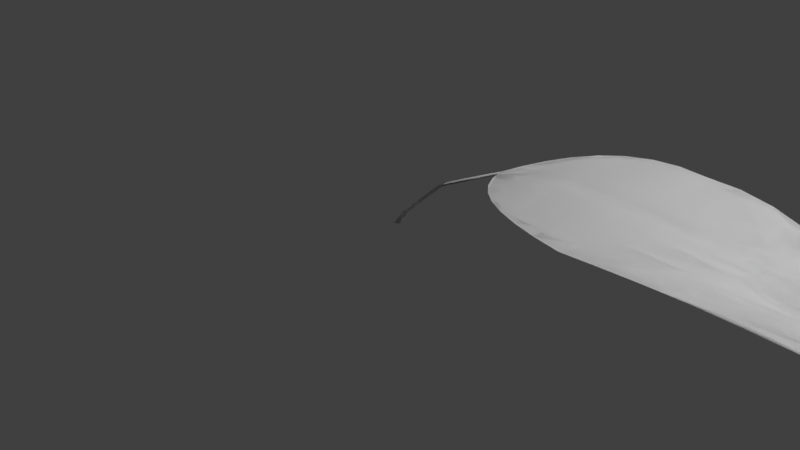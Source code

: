 # Source: leaf.blend  (saved by Blender 2.93.21; exported with 4.5.12 LTS)
import bpy
from mathutils import Matrix  # noqa: F401  (used for matrix-valued properties, if any)

bpy.ops.wm.read_factory_settings(use_empty=True)
scene = bpy.context.scene
scene.name = 'Scene'

# ---- collections
col_collection = bpy.data.collections.new('Collection'); scene.collection.children.link(col_collection)

# ---- world
world_world = bpy.data.worlds.new('World'); scene.world = world_world
world_world.use_nodes = True; world_world.node_tree.nodes.clear()
_N = world_world.node_tree.nodes; _L = world_world.node_tree.links
n0 = _N.new('ShaderNodeOutputWorld'); n0.name = 'World Output'; n0.location = (300, 300)
n1 = _N.new('ShaderNodeBackground'); n1.name = 'Background'; n1.location = (10, 300)
n1.inputs[0].default_value = (0.05088, 0.05088, 0.05088, 1.0)
_L.new(n1.outputs[0], n0.inputs[0])
n0.is_active_output = True
world_world.color = (0.05088, 0.05088, 0.05088)
world_world.use_sun_shadow = False
world_world.sun_shadow_jitter_overblur = 0.0

# ---- cameras
cam_camera = bpy.data.cameras.new('Camera')
cam_camera.clip_end = 100.0
cam_camera.ortho_scale = 7.314

# ---- lights
light_light = bpy.data.lights.new('Light', 'POINT')
light_light.transmission_factor = 0.0
light_light.energy = 1000.0
light_light.shadow_soft_size = 0.1
light_light.shadow_maximum_resolution = 0.006
light_light.use_absolute_resolution = True

# ---- meshes
me_circle = bpy.data.meshes.new('Circle')
me_circle.from_pydata([(0.01713, 1.0, 0.0008116), (-0.2504, 0.9808, 0.024), (-0.4937, 0.9239, 0.03053), (-0.7208, 0.8315, 0.02129), (-0.9274, 0.7071, -0.0004916), (-1.108, 0.5556, -0.0306), (-1.261, 0.3827, -0.06434), (-1.382, 0.1951, -0.09714), (-1.464, -2.705e-08, -0.146), (-1.382, -0.1951, -0.09714), (-1.261, -0.3827, -0.06434), (-1.108, -0.5556, -0.0306), (-0.9274, -0.7071, -0.0004916), (-0.7208, -0.8315, 0.02129), (-0.4937, -0.9239, 0.03053), (-0.2504, -0.9808, 0.024), (0.01714, -1.0, 0.0008116), (0.3533, -0.9808, 0.003655), (0.7018, -0.9239, -0.01985), (1.06, -0.8315, -0.07286), (1.422, -0.7071, -0.1572), (1.778, -0.5556, -0.2728), (2.122, -0.3827, -0.418), (2.447, -0.1951, -0.5896), (2.734, 1.165e-07, -0.8), (2.447, 0.1951, -0.5896), (2.122, 0.3827, -0.418), (1.778, 0.5556, -0.2728), (1.422, 0.7071, -0.1572), (1.06, 0.8315, -0.07286), (0.7018, 0.9239, -0.01985), (0.3533, 0.9808, 0.003655), (-0.869, 0.6533, 0.00699), (-0.9888, 0.45, -0.00952), (-1.078, 0.2294, -0.02479), (-1.128, -4.302e-09, -0.05795), (-1.078, -0.2294, -0.02479), (-0.9888, -0.45, -0.00952), (-0.869, -0.6533, 0.00699), (-0.5812, 0.7259, 0.02875), (-0.6422, 0.5, 0.0262), (-0.6745, 0.2549, 0.02441), (-0.6708, 4.331e-08, 0.001203), (-0.6745, -0.2549, 0.02441), (-0.6422, -0.5, 0.0262), (-0.5812, -0.7259, 0.02875), (-0.2562, 0.7706, 0.02434), (-0.2378, 0.5308, 0.0232), (-0.1935, 0.2706, 0.02006), (-0.1185, 5.426e-08, -0.0104), (-0.1935, -0.2706, 0.02006), (-0.2378, -0.5308, 0.0232), (-0.2562, -0.7706, 0.02434), (0.1213, 0.7857, 0.004354), (0.2498, 0.5412, 0.005434), (0.4027, 0.2759, 0.001969), (0.5748, 1.835e-07, -0.03035), (0.4027, -0.2759, 0.001969), (0.2498, -0.5412, 0.005433), (0.1213, -0.7857, 0.004354), (0.5625, 0.7706, -0.007197), (0.7885, 0.5308, -0.02995), (1.029, 0.2706, -0.06699), (1.273, 2.55e-07, -0.1413), (1.029, -0.2706, -0.06699), (0.7885, -0.5308, -0.02995), (0.5625, -0.7706, -0.007197), (0.9954, 0.7259, -0.06102), (1.296, 0.5, -0.1242), (1.598, 0.2549, -0.2103), (1.888, 3.49e-07, -0.3393), (1.598, -0.2549, -0.2103), (1.296, -0.5, -0.1242), (0.9954, -0.7259, -0.06102), (1.406, 0.6533, -0.1528), (1.747, 0.45, -0.2615), (2.079, 0.2294, -0.3978), (2.382, 2.846e-07, -0.5775), (2.079, -0.2294, -0.3978), (1.747, -0.45, -0.2615), (1.406, -0.6533, -0.1528), (-1.447, 0.05592, -0.1168), (-1.447, -0.05592, -0.1168), (-1.119, 0.06576, -0.03272), (-1.119, -0.06576, -0.03272), (-0.676, 0.07306, 0.02431), (-0.676, -0.07306, 0.02431), (-0.1427, 0.07756, 0.01581), (-0.1427, -0.07756, 0.01581), (0.5287, 0.07908, -0.004776), (0.5287, -0.07908, -0.004776), (1.209, 0.07756, -0.1036), (1.209, -0.07756, -0.1036), (1.813, 0.07306, -0.2861), (1.813, -0.07306, -0.2861), (2.305, 0.06576, -0.5105), (2.305, -0.06575, -0.5105), (2.664, -0.05592, -0.7252), (2.664, 0.05592, -0.7252), (-1.464, -2.705e-08, -0.146), (-1.447, 0.05592, -0.1168), (-1.447, -0.05592, -0.1168), (-1.464, -2.705e-08, -0.146), (-1.447, 0.05592, -0.1168), (-1.447, -0.05592, -0.1168), (-2.194, 2.137e-08, -0.5064), (-2.185, 0.05592, -0.4741), (-2.185, -0.05592, -0.4741), (-2.194, 2.137e-08, -0.5064), (-2.185, 0.05592, -0.4741), (-2.185, -0.05592, -0.4741), (-2.667, 8.011e-08, -0.9436), (-2.666, 0.05592, -0.9102), (-2.666, -0.05592, -0.9102), (-2.789, 1.021e-07, -1.108), (-2.789, 0.05592, -1.074), (-2.789, -0.05592, -1.074), (-2.788, 9.724e-08, -1.119), (-2.79, 0.08582, -1.068), (-2.79, -0.08582, -1.068), (0.01713, 1.0, 0.0008116), (-0.2504, 0.9808, 0.024), (-0.4937, 0.9239, 0.03053), (-0.7208, 0.8315, 0.02129), (-0.9274, 0.7071, -0.0004916), (-1.108, 0.5556, -0.0306), (-1.261, 0.3827, -0.06434), (-1.382, 0.1951, -0.09714), (-1.464, -2.705e-08, -0.146), (-1.382, -0.1951, -0.09714), (-1.261, -0.3827, -0.06434), (-1.108, -0.5556, -0.0306), (-0.9274, -0.7071, -0.0004916), (-0.7208, -0.8315, 0.02129), (-0.4937, -0.9239, 0.03053), (-0.2504, -0.9808, 0.024), (0.01714, -1.0, 0.0008116), (0.3533, -0.9808, 0.003655), (0.7018, -0.9239, -0.01985), (1.06, -0.8315, -0.07286), (1.422, -0.7071, -0.1572), (1.778, -0.5556, -0.2728), (2.122, -0.3827, -0.418), (2.447, -0.1951, -0.5896), (2.734, 1.165e-07, -0.8), (2.447, 0.1951, -0.5896), (2.122, 0.3827, -0.418), (1.778, 0.5556, -0.2728), (1.422, 0.7071, -0.1572), (1.06, 0.8315, -0.07286), (0.7018, 0.9239, -0.01985), (0.3533, 0.9808, 0.003655), (-0.869, 0.6533, 0.00699), (-0.9888, 0.45, -0.00952), (-1.078, 0.2294, -0.02479), (-1.128, -4.302e-09, -0.05795), (-1.078, -0.2294, -0.02479), (-0.9888, -0.45, -0.00952), (-0.869, -0.6533, 0.00699), (-0.5812, 0.7259, 0.02875), (-0.6422, 0.5, 0.0262), (-0.6745, 0.2549, 0.02441), (-0.6708, 4.331e-08, 0.001203), (-0.6745, -0.2549, 0.02441), (-0.6422, -0.5, 0.0262), (-0.5812, -0.7259, 0.02875), (-0.2562, 0.7706, 0.02434), (-0.2378, 0.5308, 0.0232), (-0.1935, 0.2706, 0.02006), (-0.1185, 5.426e-08, -0.0104), (-0.1935, -0.2706, 0.02006), (-0.2378, -0.5308, 0.0232), (-0.2562, -0.7706, 0.02434), (0.1213, 0.7857, 0.004354), (0.2498, 0.5412, 0.005434), (0.4027, 0.2759, 0.001969), (0.5748, 1.835e-07, -0.03035), (0.4027, -0.2759, 0.001969), (0.2498, -0.5412, 0.005433), (0.1213, -0.7857, 0.004354), (0.5625, 0.7706, -0.007197), (0.7885, 0.5308, -0.02995), (1.029, 0.2706, -0.06699), (1.273, 2.55e-07, -0.1413), (1.029, -0.2706, -0.06699), (0.7885, -0.5308, -0.02995), (0.5625, -0.7706, -0.007197), (0.9954, 0.7259, -0.06102), (1.296, 0.5, -0.1242), (1.598, 0.2549, -0.2103), (1.888, 3.49e-07, -0.3393), (1.598, -0.2549, -0.2103), (1.296, -0.5, -0.1242), (0.9954, -0.7259, -0.06102), (1.406, 0.6533, -0.1528), (1.747, 0.45, -0.2615), (2.079, 0.2294, -0.3978), (2.382, 2.846e-07, -0.5775), (2.079, -0.2294, -0.3978), (1.747, -0.45, -0.2615), (1.406, -0.6533, -0.1528), (-1.447, 0.05592, -0.1168), (-1.447, -0.05592, -0.1168), (-1.119, 0.06576, -0.03272), (-1.119, -0.06576, -0.03272), (-0.676, 0.07306, 0.02431), (-0.676, -0.07306, 0.02431), (-0.1427, 0.07756, 0.01581), (-0.1427, -0.07756, 0.01581), (0.5287, 0.07908, -0.004776), (0.5287, -0.07908, -0.004776), (1.209, 0.07756, -0.1036), (1.209, -0.07756, -0.1036), (1.813, 0.07306, -0.2861), (1.813, -0.07306, -0.2861), (2.305, 0.06576, -0.5105), (2.305, -0.06575, -0.5105), (2.664, -0.05592, -0.7252), (2.664, 0.05592, -0.7252), (-1.464, -2.705e-08, -0.146), (-1.447, 0.05592, -0.1168), (-1.447, -0.05592, -0.1168), (-1.464, -2.705e-08, -0.146), (-1.447, 0.05592, -0.1168), (-1.447, -0.05592, -0.1168), (-2.194, 2.137e-08, -0.5064), (-2.185, 0.05592, -0.4741), (-2.185, -0.05592, -0.4741), (-2.194, 2.137e-08, -0.5064), (-2.185, 0.05592, -0.4741), (-2.185, -0.05592, -0.4741), (-2.667, 8.011e-08, -0.9436), (-2.666, 0.05592, -0.9102), (-2.666, -0.05592, -0.9102), (-2.789, 1.021e-07, -1.108), (-2.789, 0.05592, -1.074), (-2.789, -0.05592, -1.074), (-2.788, 9.724e-08, -1.119), (-2.79, 0.08582, -1.068), (-2.79, -0.08582, -1.068)], [], [(5, 4, 3, 32), (32, 3, 2, 39), (39, 2, 1, 46), (46, 1, 0, 53), (53, 0, 31, 60), (60, 31, 30, 67), (67, 30, 29, 74), (74, 29, 28, 27), (6, 5, 32, 33), (33, 32, 39, 40), (40, 39, 46, 47), (47, 46, 53, 54), (54, 53, 60, 61), (61, 60, 67, 68), (68, 67, 74, 75), (75, 74, 27, 26), (7, 6, 33, 34), (34, 33, 40, 41), (41, 40, 47, 48), (48, 47, 54, 55), (55, 54, 61, 62), (62, 61, 68, 69), (69, 68, 75, 76), (76, 75, 26, 25), (8, 81, 83, 35), (35, 83, 85, 42), (42, 85, 87, 49), (49, 87, 89, 56), (56, 89, 91, 63), (63, 91, 93, 70), (70, 93, 95, 77), (77, 95, 98, 24), (82, 8, 35, 84), (84, 35, 42, 86), (86, 42, 49, 88), (88, 49, 56, 90), (90, 56, 63, 92), (92, 63, 70, 94), (94, 70, 77, 96), (96, 77, 24, 97), (10, 9, 36, 37), (37, 36, 43, 44), (44, 43, 50, 51), (51, 50, 57, 58), (58, 57, 64, 65), (65, 64, 71, 72), (72, 71, 78, 79), (79, 78, 23, 22), (11, 10, 37, 38), (38, 37, 44, 45), (45, 44, 51, 52), (52, 51, 58, 59), (59, 58, 65, 66), (66, 65, 72, 73), (73, 72, 79, 80), (80, 79, 22, 21), (12, 11, 38, 13), (13, 38, 45, 14), (14, 45, 52, 15), (15, 52, 59, 16), (16, 59, 66, 17), (17, 66, 73, 18), (18, 73, 80, 19), (19, 80, 21, 20), (9, 82, 84, 36), (81, 7, 34, 83), (36, 84, 86, 43), (83, 34, 41, 85), (43, 86, 88, 50), (85, 41, 48, 87), (50, 88, 90, 57), (87, 48, 55, 89), (57, 90, 92, 64), (89, 55, 62, 91), (64, 92, 94, 71), (91, 62, 69, 93), (71, 94, 96, 78), (93, 69, 76, 95), (78, 96, 97, 23), (95, 76, 25, 98), (82, 101, 99, 8), (8, 99, 100, 81), (101, 104, 102, 99), (99, 102, 103, 100), (104, 107, 105, 102), (102, 105, 106, 103), (107, 110, 108, 105), (105, 108, 109, 106), (110, 113, 111, 108), (108, 111, 112, 109), (113, 116, 114, 111), (111, 114, 115, 112), (116, 119, 117, 114), (114, 117, 118, 115), (125, 152, 123, 124), (152, 159, 122, 123), (159, 166, 121, 122), (166, 173, 120, 121), (173, 180, 151, 120), (180, 187, 150, 151), (187, 194, 149, 150), (194, 147, 148, 149), (126, 153, 152, 125), (153, 160, 159, 152), (160, 167, 166, 159), (167, 174, 173, 166), (174, 181, 180, 173), (181, 188, 187, 180), (188, 195, 194, 187), (195, 146, 147, 194), (127, 154, 153, 126), (154, 161, 160, 153), (161, 168, 167, 160), (168, 175, 174, 167), (175, 182, 181, 174), (182, 189, 188, 181), (189, 196, 195, 188), (196, 145, 146, 195), (128, 155, 203, 201), (155, 162, 205, 203), (162, 169, 207, 205), (169, 176, 209, 207), (176, 183, 211, 209), (183, 190, 213, 211), (190, 197, 215, 213), (197, 144, 218, 215), (202, 204, 155, 128), (204, 206, 162, 155), (206, 208, 169, 162), (208, 210, 176, 169), (210, 212, 183, 176), (212, 214, 190, 183), (214, 216, 197, 190), (216, 217, 144, 197), (130, 157, 156, 129), (157, 164, 163, 156), (164, 171, 170, 163), (171, 178, 177, 170), (178, 185, 184, 177), (185, 192, 191, 184), (192, 199, 198, 191), (199, 142, 143, 198), (131, 158, 157, 130), (158, 165, 164, 157), (165, 172, 171, 164), (172, 179, 178, 171), (179, 186, 185, 178), (186, 193, 192, 185), (193, 200, 199, 192), (200, 141, 142, 199), (132, 133, 158, 131), (133, 134, 165, 158), (134, 135, 172, 165), (135, 136, 179, 172), (136, 137, 186, 179), (137, 138, 193, 186), (138, 139, 200, 193), (139, 140, 141, 200), (129, 156, 204, 202), (201, 203, 154, 127), (156, 163, 206, 204), (203, 205, 161, 154), (163, 170, 208, 206), (205, 207, 168, 161), (170, 177, 210, 208), (207, 209, 175, 168), (177, 184, 212, 210), (209, 211, 182, 175), (184, 191, 214, 212), (211, 213, 189, 182), (191, 198, 216, 214), (213, 215, 196, 189), (198, 143, 217, 216), (215, 218, 145, 196), (202, 128, 219, 221), (128, 201, 220, 219), (221, 219, 222, 224), (219, 220, 223, 222), (224, 222, 225, 227), (222, 223, 226, 225), (227, 225, 228, 230), (225, 226, 229, 228), (230, 228, 231, 233), (228, 229, 232, 231), (233, 231, 234, 236), (231, 232, 235, 234), (236, 234, 237, 239), (234, 235, 238, 237), (119, 116, 236, 239), (7, 81, 201, 127), (10, 11, 131, 130), (24, 98, 218, 144), (115, 118, 238, 235), (82, 9, 129, 202), (11, 12, 132, 131), (25, 26, 146, 145), (104, 101, 221, 224), (12, 13, 133, 132), (23, 97, 217, 143), (26, 27, 147, 146), (100, 103, 223, 220), (13, 14, 134, 133), (113, 110, 230, 233), (0, 1, 121, 120), (98, 25, 145, 218), (27, 28, 148, 147), (14, 15, 135, 134), (109, 112, 232, 229), (1, 2, 122, 121), (28, 29, 149, 148), (15, 16, 136, 135), (2, 3, 123, 122), (29, 30, 150, 149), (16, 17, 137, 136), (3, 4, 124, 123), (30, 31, 151, 150), (107, 104, 224, 227), (17, 18, 138, 137), (4, 5, 125, 124), (31, 0, 120, 151), (103, 106, 226, 223), (18, 19, 139, 138), (116, 113, 233, 236), (5, 6, 126, 125), (19, 20, 140, 139), (112, 115, 235, 232), (6, 7, 127, 126), (20, 21, 141, 140), (101, 82, 202, 221), (118, 117, 237, 238), (21, 22, 142, 141), (81, 100, 220, 201), (117, 119, 239, 237), (110, 107, 227, 230), (22, 23, 143, 142), (9, 10, 130, 129), (106, 109, 229, 226), (97, 24, 144, 217)])
me_circle.polygons.foreach_set('use_smooth', [True] * 238)
_uv = me_circle.uv_layers.new(name='UVMap')
_uv.uv.foreach_set('vector', [0.1082, 0.9117, 0.07491, 0.8679, 0.04835, 0.8182, 0.08837, 0.8551, 0.08837, 0.8551, 0.04835, 0.8182, 0.02962, 0.7639, 0.07511, 0.7871, 0.07511, 0.7871, 0.02962, 0.7639, 0.01949, 0.7059, 0.06896, 0.7101, 0.06896, 0.7101, 0.01949, 0.7059, 0.0186, 0.6424, 0.07052, 0.6209, 0.07052, 0.6209, 0.0186, 0.6424, 0.02766, 0.5638, 0.08004, 0.5173, 0.08004, 0.5173, 0.02766, 0.5638, 0.0458, 0.4823, 0.09649, 0.4152, 0.09649, 0.4152, 0.0458, 0.4823, 0.07249, 0.3982, 0.1193, 0.3178, 0.1193, 0.3178, 0.07249, 0.3982, 0.1068, 0.3132, 0.1475, 0.229, 0.147, 0.949, 0.1082, 0.9117, 0.08837, 0.8551, 0.1347, 0.8855, 0.1347, 0.8855, 0.08837, 0.8551, 0.07511, 0.7871, 0.1275, 0.8044, 0.1275, 0.8044, 0.07511, 0.7871, 0.06896, 0.7101, 0.1257, 0.709, 0.1257, 0.709, 0.06896, 0.7101, 0.07052, 0.6209, 0.1299, 0.5941, 0.1299, 0.5941, 0.07052, 0.6209, 0.08004, 0.5173, 0.1396, 0.467, 0.1396, 0.467, 0.08004, 0.5173, 0.09649, 0.4152, 0.1539, 0.3463, 0.1539, 0.3463, 0.09649, 0.4152, 0.1193, 0.3178, 0.1719, 0.2379, 0.1719, 0.2379, 0.1193, 0.3178, 0.1475, 0.229, 0.1931, 0.1473, 0.1896, 0.9793, 0.147, 0.949, 0.1347, 0.8855, 0.1855, 0.9091, 0.1855, 0.9091, 0.1347, 0.8855, 0.1275, 0.8044, 0.1849, 0.8152, 0.1849, 0.8152, 0.1275, 0.8044, 0.1257, 0.709, 0.1877, 0.7021, 0.1877, 0.7021, 0.1257, 0.709, 0.1299, 0.5941, 0.1945, 0.5617, 0.1945, 0.5617, 0.1299, 0.5941, 0.1396, 0.467, 0.2043, 0.4133, 0.2043, 0.4133, 0.1396, 0.467, 0.1539, 0.3463, 0.2158, 0.2766, 0.2158, 0.2766, 0.1539, 0.3463, 0.1719, 0.2379, 0.2286, 0.16, 0.2286, 0.16, 0.1719, 0.2379, 0.1931, 0.1473, 0.2419, 0.06961, 0.2345, 1.0, 0.2216, 0.9959, 0.2235, 0.9208, 0.239, 0.9232, 0.239, 0.9232, 0.2235, 0.9208, 0.2277, 0.8181, 0.245, 0.8173, 0.245, 0.8173, 0.2277, 0.8181, 0.2339, 0.6927, 0.2525, 0.6875, 0.2525, 0.6875, 0.2339, 0.6927, 0.2426, 0.5347, 0.2619, 0.5244, 0.2619, 0.5244, 0.2426, 0.5347, 0.2522, 0.3729, 0.2714, 0.358, 0.2714, 0.358, 0.2522, 0.3729, 0.2617, 0.227, 0.28, 0.2093, 0.28, 0.2093, 0.2617, 0.227, 0.2704, 0.1064, 0.287, 0.08792, 0.287, 0.08792, 0.2704, 0.1064, 0.2778, 0.0174, 0.292, 0.0, 0.2479, 0.9974, 0.2345, 1.0, 0.239, 0.9232, 0.2545, 0.9226, 0.2545, 0.9226, 0.239, 0.9232, 0.245, 0.8173, 0.2622, 0.82, 0.2622, 0.82, 0.245, 0.8173, 0.2525, 0.6875, 0.2704, 0.6948, 0.2704, 0.6948, 0.2525, 0.6875, 0.2619, 0.5244, 0.2799, 0.5369, 0.2799, 0.5369, 0.2619, 0.5244, 0.2714, 0.358, 0.2888, 0.375, 0.2888, 0.375, 0.2714, 0.358, 0.28, 0.2093, 0.2961, 0.2289, 0.2961, 0.2289, 0.28, 0.2093, 0.287, 0.08792, 0.3014, 0.1082, 0.3014, 0.1082, 0.287, 0.08792, 0.292, 0.0, 0.3042, 0.01892, 0.3274, 0.9593, 0.2816, 0.9846, 0.2937, 0.9153, 0.3468, 0.8977, 0.3468, 0.8977, 0.2937, 0.9153, 0.305, 0.8221, 0.3633, 0.8179, 0.3633, 0.8179, 0.305, 0.8221, 0.3152, 0.7094, 0.376, 0.7234, 0.376, 0.7234, 0.3152, 0.7094, 0.3246, 0.5692, 0.385, 0.6088, 0.385, 0.6088, 0.3246, 0.5692, 0.3318, 0.4207, 0.3899, 0.4814, 0.3899, 0.4814, 0.3318, 0.4207, 0.336, 0.2836, 0.3896, 0.3598, 0.3896, 0.3598, 0.336, 0.2836, 0.3367, 0.1662, 0.3841, 0.2501, 0.3841, 0.2501, 0.3367, 0.1662, 0.3339, 0.0749, 0.3735, 0.1577, 0.3701, 0.9268, 0.3274, 0.9593, 0.3468, 0.8977, 0.3964, 0.8728, 0.3964, 0.8728, 0.3468, 0.8977, 0.3633, 0.8179, 0.4173, 0.8068, 0.4173, 0.8068, 0.3633, 0.8179, 0.376, 0.7234, 0.4322, 0.731, 0.4322, 0.731, 0.376, 0.7234, 0.385, 0.6088, 0.4409, 0.6422, 0.4409, 0.6422, 0.385, 0.6088, 0.3899, 0.4814, 0.4433, 0.5382, 0.4433, 0.5382, 0.3899, 0.4814, 0.3896, 0.3598, 0.4387, 0.4348, 0.4387, 0.4348, 0.3896, 0.3598, 0.3841, 0.2501, 0.4272, 0.3355, 0.4272, 0.3355, 0.3841, 0.2501, 0.3735, 0.1577, 0.4094, 0.2441, 0.4083, 0.887, 0.3701, 0.9268, 0.3964, 0.8728, 0.4403, 0.8408, 0.4403, 0.8408, 0.3964, 0.8728, 0.4173, 0.8068, 0.4652, 0.7889, 0.4652, 0.7889, 0.4173, 0.8068, 0.4322, 0.731, 0.4819, 0.7325, 0.4819, 0.7325, 0.4322, 0.731, 0.4409, 0.6422, 0.49, 0.6695, 0.49, 0.6695, 0.4409, 0.6422, 0.4433, 0.5382, 0.49, 0.5904, 0.49, 0.5904, 0.4433, 0.5382, 0.4387, 0.4348, 0.4814, 0.5073, 0.4814, 0.5073, 0.4387, 0.4348, 0.4272, 0.3355, 0.4645, 0.4207, 0.4645, 0.4207, 0.4272, 0.3355, 0.4094, 0.2441, 0.4401, 0.3323, 0.2816, 0.9846, 0.2479, 0.9974, 0.2545, 0.9226, 0.2937, 0.9153, 0.2216, 0.9959, 0.1896, 0.9793, 0.1855, 0.9091, 0.2235, 0.9208, 0.2937, 0.9153, 0.2545, 0.9226, 0.2622, 0.82, 0.305, 0.8221, 0.2235, 0.9208, 0.1855, 0.9091, 0.1849, 0.8152, 0.2277, 0.8181, 0.305, 0.8221, 0.2622, 0.82, 0.2704, 0.6948, 0.3152, 0.7094, 0.2277, 0.8181, 0.1849, 0.8152, 0.1877, 0.7021, 0.2339, 0.6927, 0.3152, 0.7094, 0.2704, 0.6948, 0.2799, 0.5369, 0.3246, 0.5692, 0.2339, 0.6927, 0.1877, 0.7021, 0.1945, 0.5617, 0.2426, 0.5347, 0.3246, 0.5692, 0.2799, 0.5369, 0.2888, 0.375, 0.3318, 0.4207, 0.2426, 0.5347, 0.1945, 0.5617, 0.2043, 0.4133, 0.2522, 0.3729, 0.3318, 0.4207, 0.2888, 0.375, 0.2961, 0.2289, 0.336, 0.2836, 0.2522, 0.3729, 0.2043, 0.4133, 0.2158, 0.2766, 0.2617, 0.227, 0.336, 0.2836, 0.2961, 0.2289, 0.3014, 0.1082, 0.3367, 0.1662, 0.2617, 0.227, 0.2158, 0.2766, 0.2286, 0.16, 0.2704, 0.1064, 0.3367, 0.1662, 0.3014, 0.1082, 0.3042, 0.01892, 0.3339, 0.0749, 0.2704, 0.1064, 0.2286, 0.16, 0.2419, 0.06961, 0.2778, 0.0174, 0.9549, 0.3337, 0.9549, 0.3337, 0.9549, 0.3337, 0.9549, 0.3337, 0.9549, 0.3337, 0.9549, 0.3337, 0.9549, 0.3337, 0.9549, 0.3337, 0.9549, 0.3337, 0.9549, 0.3337, 0.9549, 0.3337, 0.9549, 0.3337, 0.9549, 0.3337, 0.9549, 0.3337, 0.9549, 0.3337, 0.9549, 0.3337, 0.9549, 0.3337, 0.9544, 0.1686, 0.9675, 0.1672, 0.968, 0.3303, 0.968, 0.3303, 0.9675, 0.1672, 0.9806, 0.1686, 0.981, 0.3337, 0.9549, 0.3337, 0.9549, 0.3337, 0.9549, 0.3337, 0.9549, 0.3337, 0.9549, 0.3337, 0.9549, 0.3337, 0.9549, 0.3337, 0.9549, 0.3337, 0.9813, 0.4374, 0.9814, 0.5403, 0.9683, 0.5399, 0.9682, 0.4388, 0.9682, 0.4388, 0.9683, 0.5399, 0.9553, 0.5403, 0.9551, 0.4374, 0.9623, 0.5889, 0.9623, 0.551, 0.9753, 0.5431, 0.9753, 0.581, 0.9753, 0.581, 0.9753, 0.5431, 0.9884, 0.551, 0.9884, 0.5889, 0.9623, 0.551, 0.9553, 0.5524, 0.9753, 0.5403, 0.9753, 0.5431, 0.9753, 0.5431, 0.9753, 0.5403, 0.9953, 0.5524, 0.9884, 0.551, 0.5767, 0.08855, 0.5573, 0.1453, 0.518, 0.1822, 0.5439, 0.1325, 0.5573, 0.1453, 0.5445, 0.2133, 0.4997, 0.2365, 0.518, 0.1822, 0.5445, 0.2133, 0.5388, 0.2903, 0.49, 0.2945, 0.4997, 0.2365, 0.5388, 0.2903, 0.5407, 0.3796, 0.4892, 0.3581, 0.49, 0.2945, 0.5407, 0.3796, 0.5504, 0.4832, 0.4986, 0.4367, 0.4892, 0.3581, 0.5504, 0.4832, 0.5669, 0.5853, 0.5167, 0.5182, 0.4986, 0.4367, 0.5669, 0.5853, 0.5894, 0.6826, 0.5432, 0.6023, 0.5167, 0.5182, 0.5894, 0.6826, 0.6172, 0.7713, 0.5771, 0.6872, 0.5432, 0.6023, 0.6148, 0.0512, 0.6029, 0.1147, 0.5573, 0.1453, 0.5767, 0.08855, 0.6029, 0.1147, 0.5962, 0.196, 0.5445, 0.2133, 0.5573, 0.1453, 0.5962, 0.196, 0.5949, 0.2914, 0.5388, 0.2903, 0.5445, 0.2133, 0.5949, 0.2914, 0.5994, 0.4064, 0.5407, 0.3796, 0.5388, 0.2903, 0.5994, 0.4064, 0.6093, 0.5334, 0.5504, 0.4832, 0.5407, 0.3796, 0.6093, 0.5334, 0.6235, 0.6541, 0.5669, 0.5853, 0.5504, 0.4832, 0.6235, 0.6541, 0.6413, 0.7624, 0.5894, 0.6826, 0.5669, 0.5853, 0.6413, 0.7624, 0.662, 0.8528, 0.6172, 0.7713, 0.5894, 0.6826, 0.6568, 0.02083, 0.653, 0.09113, 0.6029, 0.1147, 0.6148, 0.0512, 0.653, 0.09113, 0.6528, 0.1851, 0.5962, 0.196, 0.6029, 0.1147, 0.6528, 0.1851, 0.656, 0.2983, 0.5949, 0.2914, 0.5962, 0.196, 0.656, 0.2983, 0.6632, 0.4387, 0.5994, 0.4064, 0.5949, 0.2914, 0.6632, 0.4387, 0.6732, 0.5871, 0.6093, 0.5334, 0.5994, 0.4064, 0.6732, 0.5871, 0.6847, 0.7237, 0.6235, 0.6541, 0.6093, 0.5334, 0.6847, 0.7237, 0.6971, 0.8401, 0.6413, 0.7624, 0.6235, 0.6541, 0.6971, 0.8401, 0.71, 0.9303, 0.662, 0.8528, 0.6413, 0.7624, 0.7012, 0.0, 0.7058, 0.07692, 0.6906, 0.0794, 0.6883, 0.004173, 0.7058, 0.07692, 0.7122, 0.183, 0.6951, 0.1823, 0.6906, 0.0794, 0.7122, 0.183, 0.7201, 0.3129, 0.7017, 0.3077, 0.6951, 0.1823, 0.7201, 0.3129, 0.7299, 0.476, 0.7108, 0.4657, 0.7017, 0.3077, 0.7299, 0.476, 0.7396, 0.6423, 0.7205, 0.6275, 0.7108, 0.4657, 0.7396, 0.6423, 0.748, 0.7909, 0.73, 0.7733, 0.7205, 0.6275, 0.748, 0.7909, 0.7547, 0.912, 0.7383, 0.8936, 0.73, 0.7733, 0.7547, 0.912, 0.7595, 0.9996, 0.7454, 0.9823, 0.7383, 0.8936, 0.7144, 0.002647, 0.7212, 0.07761, 0.7058, 0.07692, 0.7012, 0.0, 0.7212, 0.07761, 0.7291, 0.1803, 0.7122, 0.183, 0.7058, 0.07692, 0.7291, 0.1803, 0.7378, 0.3055, 0.7201, 0.3129, 0.7122, 0.183, 0.7378, 0.3055, 0.7476, 0.4636, 0.7299, 0.476, 0.7201, 0.3129, 0.7476, 0.4636, 0.7566, 0.6254, 0.7396, 0.6423, 0.7299, 0.476, 0.7566, 0.6254, 0.764, 0.7713, 0.748, 0.7909, 0.7396, 0.6423, 0.764, 0.7713, 0.7689, 0.8918, 0.7547, 0.912, 0.748, 0.7909, 0.7689, 0.8918, 0.7715, 0.9808, 0.7595, 0.9996, 0.7547, 0.912, 0.7931, 0.04076, 0.8126, 0.1025, 0.7599, 0.08486, 0.7477, 0.0155, 0.8126, 0.1025, 0.8291, 0.1823, 0.7715, 0.1781, 0.7599, 0.08486, 0.8291, 0.1823, 0.842, 0.2769, 0.782, 0.2909, 0.7715, 0.1781, 0.842, 0.2769, 0.8512, 0.3916, 0.7916, 0.4312, 0.782, 0.2909, 0.8512, 0.3916, 0.8563, 0.5189, 0.7991, 0.5797, 0.7916, 0.4312, 0.8563, 0.5189, 0.8562, 0.6405, 0.8033, 0.7167, 0.7991, 0.5797, 0.8562, 0.6405, 0.8508, 0.7501, 0.804, 0.8338, 0.8033, 0.7167, 0.8508, 0.7501, 0.8403, 0.8423, 0.801, 0.925, 0.804, 0.8338, 0.8355, 0.07339, 0.8616, 0.1274, 0.8126, 0.1025, 0.7931, 0.04076, 0.8616, 0.1274, 0.8826, 0.1935, 0.8291, 0.1823, 0.8126, 0.1025, 0.8826, 0.1935, 0.8976, 0.2693, 0.842, 0.2769, 0.8291, 0.1823, 0.8976, 0.2693, 0.9064, 0.3581, 0.8512, 0.3916, 0.842, 0.2769, 0.9064, 0.3581, 0.909, 0.4621, 0.8563, 0.5189, 0.8512, 0.3916, 0.909, 0.4621, 0.9046, 0.5655, 0.8562, 0.6405, 0.8563, 0.5189, 0.9046, 0.5655, 0.8934, 0.6648, 0.8508, 0.7501, 0.8562, 0.6405, 0.8934, 0.6648, 0.8758, 0.7561, 0.8403, 0.8423, 0.8508, 0.7501, 0.8733, 0.1132, 0.9052, 0.1595, 0.8616, 0.1274, 0.8355, 0.07339, 0.9052, 0.1595, 0.9299, 0.2113, 0.8826, 0.1935, 0.8616, 0.1274, 0.9299, 0.2113, 0.9466, 0.2678, 0.8976, 0.2693, 0.8826, 0.1935, 0.9466, 0.2678, 0.9549, 0.3308, 0.9064, 0.3581, 0.8976, 0.2693, 0.9549, 0.3308, 0.9551, 0.4099, 0.909, 0.4621, 0.9064, 0.3581, 0.9551, 0.4099, 0.9466, 0.493, 0.9046, 0.5655, 0.909, 0.4621, 0.9466, 0.493, 0.9301, 0.5796, 0.8934, 0.6648, 0.9046, 0.5655, 0.9301, 0.5796, 0.9062, 0.6679, 0.8758, 0.7561, 0.8934, 0.6648, 0.7477, 0.0155, 0.7599, 0.08486, 0.7212, 0.07761, 0.7144, 0.002647, 0.6883, 0.004173, 0.6906, 0.0794, 0.653, 0.09113, 0.6568, 0.02083, 0.7599, 0.08486, 0.7715, 0.1781, 0.7291, 0.1803, 0.7212, 0.07761, 0.6906, 0.0794, 0.6951, 0.1823, 0.6528, 0.1851, 0.653, 0.09113, 0.7715, 0.1781, 0.782, 0.2909, 0.7378, 0.3055, 0.7291, 0.1803, 0.6951, 0.1823, 0.7017, 0.3077, 0.656, 0.2983, 0.6528, 0.1851, 0.782, 0.2909, 0.7916, 0.4312, 0.7476, 0.4636, 0.7378, 0.3055, 0.7017, 0.3077, 0.7108, 0.4657, 0.6632, 0.4387, 0.656, 0.2983, 0.7916, 0.4312, 0.7991, 0.5797, 0.7566, 0.6254, 0.7476, 0.4636, 0.7108, 0.4657, 0.7205, 0.6275, 0.6732, 0.5871, 0.6632, 0.4387, 0.7991, 0.5797, 0.8033, 0.7167, 0.764, 0.7713, 0.7566, 0.6254, 0.7205, 0.6275, 0.73, 0.7733, 0.6847, 0.7237, 0.6732, 0.5871, 0.8033, 0.7167, 0.804, 0.8338, 0.7689, 0.8918, 0.764, 0.7713, 0.73, 0.7733, 0.7383, 0.8936, 0.6971, 0.8401, 0.6847, 0.7237, 0.804, 0.8338, 0.801, 0.925, 0.7715, 0.9808, 0.7689, 0.8918, 0.7383, 0.8936, 0.7454, 0.9823, 0.71, 0.9303, 0.6971, 0.8401, 0.9549, 0.3337, 0.9549, 0.3337, 0.9549, 0.3337, 0.9549, 0.3337, 0.9549, 0.3337, 0.9549, 0.3337, 0.9549, 0.3337, 0.9549, 0.3337, 0.9549, 0.3337, 0.9549, 0.3337, 0.9549, 0.3337, 0.9549, 0.3337, 0.9549, 0.3337, 0.9549, 0.3337, 0.9549, 0.3337, 0.9549, 0.3337, 0.9806, 0.1671, 0.9675, 0.1637, 0.9669, 0.0, 0.98, 0.001414, 0.9675, 0.1637, 0.9544, 0.1672, 0.9538, 0.001487, 0.9669, 0.0, 0.9549, 0.3337, 0.9549, 0.3337, 0.9549, 0.3337, 0.9549, 0.3337, 0.9549, 0.3337, 0.9549, 0.3337, 0.9549, 0.3337, 0.9549, 0.3337, 0.9549, 0.3338, 0.968, 0.3352, 0.9682, 0.437, 0.9551, 0.4374, 0.968, 0.3352, 0.981, 0.3337, 0.9813, 0.4372, 0.9682, 0.437, 0.9884, 0.6375, 0.9753, 0.6296, 0.9753, 0.5917, 0.9884, 0.5996, 0.9753, 0.6296, 0.9623, 0.6375, 0.9623, 0.5996, 0.9753, 0.5917, 0.9884, 0.5996, 0.9753, 0.5917, 0.9753, 0.5889, 0.9954, 0.601, 0.9753, 0.5917, 0.9623, 0.5996, 0.9553, 0.601, 0.9753, 0.5889, 0.9549, 0.3337, 0.9549, 0.3337, 0.9549, 0.3337, 0.9549, 0.3337, 0.9549, 0.3337, 0.9549, 0.3337, 0.9549, 0.3337, 0.9549, 0.3337, 0.9549, 0.3337, 0.9549, 0.3337, 0.9549, 0.3337, 0.9549, 0.3337, 0.9549, 0.3337, 0.9549, 0.3337, 0.9549, 0.3337, 0.9549, 0.3337, 0.9549, 0.3337, 0.9549, 0.3337, 0.9549, 0.3337, 0.9549, 0.3337, 0.9549, 0.3337, 0.9549, 0.3337, 0.9549, 0.3337, 0.9549, 0.3337, 0.9549, 0.3337, 0.9549, 0.3337, 0.9549, 0.3337, 0.9549, 0.3337, 0.9549, 0.3337, 0.9549, 0.3337, 0.9549, 0.3337, 0.9549, 0.3337, 0.9549, 0.3337, 0.9549, 0.3337, 0.9549, 0.3337, 0.9549, 0.3337, 0.9549, 0.3337, 0.9549, 0.3337, 0.9549, 0.3337, 0.9549, 0.3337, 0.9549, 0.3337, 0.9549, 0.3337, 0.9549, 0.3337, 0.9549, 0.3337, 0.9549, 0.3337, 0.9549, 0.3337, 0.9549, 0.3337, 0.9549, 0.3337, 0.9549, 0.3337, 0.9549, 0.3337, 0.9549, 0.3337, 0.9549, 0.3337, 0.9549, 0.3337, 0.9549, 0.3337, 0.9549, 0.3337, 0.9549, 0.3337, 0.9549, 0.3337, 0.9549, 0.3337, 0.9549, 0.3337, 0.9549, 0.3337, 0.9549, 0.3337, 0.9549, 0.3337, 0.9549, 0.3337, 0.9549, 0.3337, 0.9549, 0.3337, 0.9549, 0.3337, 0.9549, 0.3337, 0.9549, 0.3337, 0.9549, 0.3337, 0.9549, 0.3337, 0.9549, 0.3337, 0.9549, 0.3337, 0.9549, 0.3337, 0.9549, 0.3337, 0.9549, 0.3337, 0.9549, 0.3337, 0.9549, 0.3337, 0.9549, 0.3337, 0.9549, 0.3337, 0.9549, 0.3337, 0.9549, 0.3337, 0.9549, 0.3337, 0.9549, 0.3337, 0.9549, 0.3337, 0.9549, 0.3337, 0.9549, 0.3337, 0.9549, 0.3337, 0.9549, 0.3337, 0.9549, 0.3337, 0.9549, 0.3337, 0.9549, 0.3337, 0.9549, 0.3337, 0.9549, 0.3337, 0.9549, 0.3337, 0.9549, 0.3337, 0.9549, 0.3337, 0.9549, 0.3337, 0.9549, 0.3337, 0.9549, 0.3337, 0.9549, 0.3337, 0.9549, 0.3337, 0.9549, 0.3337, 0.9549, 0.3337, 0.9549, 0.3337, 0.9549, 0.3337, 0.9549, 0.3337, 0.9549, 0.3337, 0.9549, 0.3337, 0.9549, 0.3337, 0.9549, 0.3337, 0.9549, 0.3337, 0.9549, 0.3337, 0.9549, 0.3337, 0.9549, 0.3337, 0.9549, 0.3337, 0.9549, 0.3337, 0.9549, 0.3337, 0.9549, 0.3337, 0.9549, 0.3337, 0.9549, 0.3337, 0.9549, 0.3337, 0.9549, 0.3337, 0.9549, 0.3337, 0.9549, 0.3337, 0.9549, 0.3337, 0.9549, 0.3337, 0.9549, 0.3337, 0.9549, 0.3337, 0.9549, 0.3337, 0.9549, 0.3337, 0.9549, 0.3337, 0.9549, 0.3337, 0.9549, 0.3337, 0.9549, 0.3337, 0.9549, 0.3337, 0.9549, 0.3337, 0.9549, 0.3337, 0.9549, 0.3337, 0.9549, 0.3337, 0.9549, 0.3337, 0.9549, 0.3337, 0.9549, 0.3337, 0.9549, 0.3337, 0.9549, 0.3337, 0.9549, 0.3337, 0.9549, 0.3337, 0.9549, 0.3337, 0.9549, 0.3337, 0.9549, 0.3337, 0.9549, 0.3337, 0.9549, 0.3337, 0.9549, 0.3337, 0.9549, 0.3337, 0.9549, 0.3337, 0.9549, 0.3337, 0.9549, 0.3337, 0.9549, 0.3337, 0.9549, 0.3337, 0.9549, 0.3337, 0.9549, 0.3337, 0.9549, 0.3337, 0.9549, 0.3337, 0.9549, 0.3337, 0.9549, 0.3337, 0.9549, 0.3337, 0.9549, 0.3337, 0.9549, 0.3337, 0.9549, 0.3337, 0.9549, 0.3337, 0.9549, 0.3337, 0.9549, 0.3337, 0.9549, 0.3337, 0.9549, 0.3337, 0.9549, 0.3337, 0.9549, 0.3337, 0.9549, 0.3337, 0.9549, 0.3337, 0.9549, 0.3337, 0.9549, 0.3337, 0.9549, 0.3337, 0.9549, 0.3337, 0.9549, 0.3337, 0.9549, 0.3337, 0.9549, 0.3337, 0.9549, 0.3337, 0.9549, 0.3337, 0.9549, 0.3337, 0.9549, 0.3337, 0.9549, 0.3337, 0.9549, 0.3337, 0.9549, 0.3337, 0.9549, 0.3337, 0.9549, 0.3337, 0.9549, 0.3337, 0.9549, 0.3337, 0.9549, 0.3337, 0.9549, 0.3337, 0.9549, 0.3337, 0.9549, 0.3337, 0.9549, 0.3337])
me_circle.use_remesh_fix_poles = True
me_circle.use_remesh_preserve_attributes = False
me_circle.update()

# ---- objects
ob_light = bpy.data.objects.new('Light', light_light)
ob_camera = bpy.data.objects.new('Camera', cam_camera)
ob_circle = bpy.data.objects.new('Circle', me_circle)

# ---- transforms, parenting, visibility, modifiers, constraints
ob_light.location = (4.076, 1.005, 5.904)
ob_light.rotation_euler = (0.6503, 0.05522, 1.866)
ob_light.lock_rotations_4d = False
ob_light.empty_display_type = 'ARROWS'
ob_light.color = (0.0, 0.0, 0.0, 0.0)
ob_light.lineart.crease_threshold = 0.0
ob_camera.location = (7.359, -6.926, 4.958)
ob_camera.rotation_euler = (1.109, 0.0, 0.8149)
ob_camera.lock_rotations_4d = False
ob_camera.empty_display_type = 'ARROWS'
ob_camera.color = (0.0, 0.0, 0.0, 0.0)
ob_camera.display_type = 'WIRE'
ob_camera.lineart.crease_threshold = 0.0
ob_circle.location = (2.789, 0.0, 1.061)

# ---- collection membership
col_collection.objects.link(ob_light)
col_collection.objects.link(ob_camera)
col_collection.objects.link(ob_circle)

# ---- scene / render settings (as saved in the file)
scene.camera = ob_camera
scene.frame_start = 1; scene.frame_end = 250; scene.frame_set(1)
scene.render.engine = 'BLENDER_EEVEE_NEXT'
scene.cycles.use_denoising = False
scene.cycles.samples = 128
scene.cycles.sampling_pattern = 'TABULATED_SOBOL'
scene.cycles.use_adaptive_sampling = False
scene.cycles.use_light_tree = False
scene.view_settings.view_transform = 'Standard'
bpy.context.view_layer.update()

